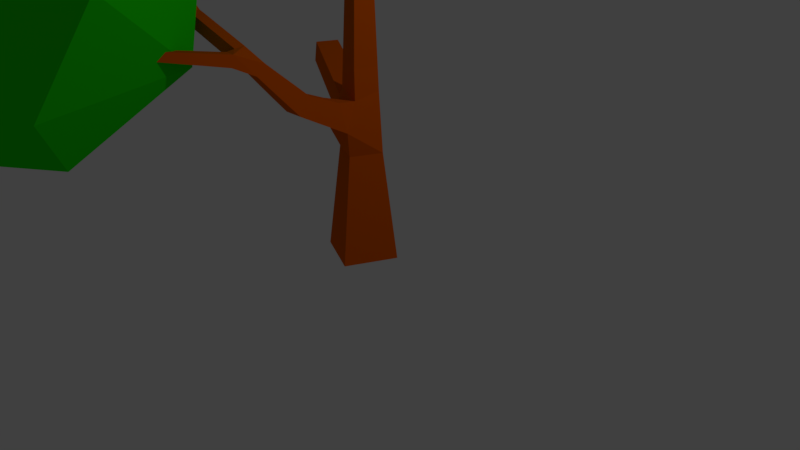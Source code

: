 # Source: TreeThree.blend  (saved by Blender 2.79.0; exported with 4.5.12 LTS)
import bpy
from mathutils import Matrix  # noqa: F401  (used for matrix-valued properties, if any)

bpy.ops.wm.read_factory_settings(use_empty=True)
scene = bpy.context.scene
scene.name = 'Scene'

# ---- collections
col_collection_1 = bpy.data.collections.new('Collection 1'); scene.collection.children.link(col_collection_1)

# ---- materials (node trees are filled in below, after node groups)
mat_treetop_001 = bpy.data.materials.new('TreeTop.001')
mat_treetop_001.alpha_threshold = 0.0
mat_treetop_001.use_transparent_shadow = False
mat_treetop_001.diffuse_color = (0.0146, 0.8, 0.0, 1.0)
mat_treetop_001.roughness = 0.5
mat_treetop = bpy.data.materials.new('TreeTop')
mat_treetop.alpha_threshold = 0.0
mat_treetop.use_transparent_shadow = False
mat_treetop.diffuse_color = (0.0, 0.8, 0.004108, 1.0)
mat_treetop.roughness = 0.5
mat_trunk = bpy.data.materials.new('trunk')
mat_trunk.alpha_threshold = 0.0
mat_trunk.use_transparent_shadow = False
mat_trunk.diffuse_color = (0.8, 0.115, 0.0, 1.0)
mat_trunk.roughness = 0.5
mat_trunk.line_color = (0.0, 0.0, 0.0, 1.0)

# ---- material node trees

# ---- world
world_world = bpy.data.worlds.new('World'); scene.world = world_world
world_world.color = (0.05088, 0.05088, 0.05088)
world_world.use_sun_shadow = False
world_world.sun_shadow_jitter_overblur = 0.0
world_world.cycles.sampling_method = 'MANUAL'

# ---- cameras
cam_camera = bpy.data.cameras.new('Camera')
cam_camera.clip_end = 100.0
cam_camera.lens = 35.0
cam_camera.sensor_width = 32.0
cam_camera.sensor_height = 18.0
cam_camera.ortho_scale = 7.314
cam_camera.dof.focus_distance = 0.0
cam_camera.dof.aperture_fstop = 128.0

# ---- lights
light_lamp = bpy.data.lights.new('Lamp', 'POINT')
light_lamp.transmission_factor = 0.0
light_lamp.cutoff_distance = 30.0
light_lamp.energy = 100.0
light_lamp.shadow_buffer_clip_start = 1.001
light_lamp.shadow_soft_size = 0.1
light_lamp.shadow_maximum_resolution = 0.006
light_lamp.use_absolute_resolution = True

# ---- meshes
me_icosphere_001 = bpy.data.meshes.new('Icosphere.001')
me_icosphere_001.from_pydata([(-0.2352, 0.724, -0.7007), (-0.5841, 0.797, 0.361), (-0.1782, 0.1294, 1.061), (-0.08847, -0.2723, -0.9943), (-0.003618, -0.8923, -0.5238), (0.8475, -0.2792, -0.5238), (0.4189, -1.072e-08, -0.9576), (-0.8497, -0.2723, -0.5238), (-0.705, 0.2462, -0.7314), (0.5274, 0.7197, -0.5238), (1.044, 1.276e-08, 0.05359), (0.3226, -0.9928, 0.05359), (-0.8898, -0.5209, 0.3567), (-1.044, 7.493e-09, -0.05359), (0.3211, 0.9881, 0.1651), (0.8497, 0.2723, 0.5238), (0.06463, -0.8018, 0.678), (0.705, -0.2462, 0.7314)], [], [(3, 8, 0), (3, 0, 6), (0, 8, 1), (5, 10, 11), (4, 11, 12), (0, 1, 14), (9, 14, 10), (12, 16, 2), (1, 12, 2), (14, 1, 2), (17, 15, 2), (15, 14, 2), (16, 17, 2), (10, 14, 15), (13, 12, 1), (12, 11, 16), (11, 17, 16), (11, 10, 17), (10, 15, 17), (9, 0, 14), (1, 8, 13), (8, 7, 13), (13, 7, 12), (7, 4, 12), (4, 5, 11), (5, 9, 10), (6, 0, 9), (8, 3, 7), (3, 4, 7), (5, 6, 9), (3, 6, 4), (6, 5, 4)])
_uv = me_icosphere_001.uv_layers.new(name='UVMap')
_uv.uv.foreach_set('vector', [0.5068, 0.0, 1.0, 0.5, 1.0, 1.0, 0.5068, 0.0, 1.0, 0.0, 0.5, 0.5, 0.0, 0.0, 1.0, 0.0, 1.0, 1.0, 0.5068, 0.0, 1.0, 0.0, 0.5, 0.5, 0.5068, 0.0, 1.0, 0.0, 1.0, 1.0, 0.0, 0.0, 1.0, 0.3374, 0.6658, 0.6658, 0.5068, 0.0, 1.0, 0.0, 0.5, 0.5, 0.0, 0.0, 1.0, 0.3342, 0.5, 0.5, 0.0, 0.0, 1.0, 0.0, 0.7547, 0.7547, 0.0, 0.0, 1.0, 0.0, 1.0, 1.0, 0.0, 0.0, 1.0, 0.4932, 1.0, 1.0, 0.0, 0.0, 0.6658, 0.0, 1.0, 1.0, 0.0, 0.0, 1.0, 0.0, 0.2388, 0.2388, 0.0, 0.0, 1.0, 0.0, 1.0, 1.0, 0.5, 0.0, 1.0, 0.0, 0.6658, 0.6658, 0.6713, 0.6713, 1.0, 0.0, 1.0, 0.5068, 0.0, 0.0, 1.0, 0.5, 1.0, 1.0, 0.0, 0.0, 1.0, 0.0, 1.0, 1.0, 0.5, 0.5, 1.0, 0.0, 1.0, 1.0, 0.0, 0.0, 0.4932, 0.0, 0.6658, 0.6658, 0.6658, 0.6658, 1.0, 0.0, 1.0, 0.5, 0.0, 0.0, 1.0, 0.0, 1.0, 0.5, 0.0, 0.0, 1.0, 0.4932, 1.0, 1.0, 0.0, 0.0, 1.0, 0.0, 1.0, 1.0, 0.0, 0.0, 1.0, 0.0, 0.5, 0.5, 0.0, 0.0, 1.0, 0.0, 0.5, 0.5, 0.0, 0.0, 1.0, 0.0, 1.0, 1.0, 0.5, 0.5, 0.5068, 0.0, 1.0, 1.0, 0.0, 0.0, 1.0, 0.0, 1.0, 1.0, 0.0, 0.0, 1.0, 0.0, 1.0, 0.4932, 0.0, 0.0, 1.0, 0.5, 1.0, 1.0, 0.5, 0.5, 1.0, 0.0, 1.0, 1.0])
me_icosphere_001.materials.append(mat_treetop_001)
me_icosphere_001.use_remesh_preserve_volume = False
me_icosphere_001.use_remesh_preserve_attributes = False
me_icosphere_001.use_mirror_vertex_groups = False
me_icosphere_001.update()
me_icosphere = bpy.data.meshes.new('Icosphere')
me_icosphere.from_pydata([(-0.2352, 0.724, -0.7007), (-0.5841, 0.797, 0.361), (-0.1782, 0.1294, 1.061), (-0.08847, -0.2723, -0.9943), (-0.003618, -0.8923, -0.5238), (0.8475, -0.2792, -0.5238), (0.4189, -1.072e-08, -0.9576), (-0.8497, -0.2723, -0.5238), (-0.705, 0.2462, -0.7314), (0.5274, 0.7197, -0.5238), (1.044, 1.276e-08, 0.05359), (0.3226, -0.9928, 0.05359), (-0.8898, -0.5209, 0.3567), (-1.044, 7.493e-09, -0.05359), (0.3211, 0.9881, 0.1651), (0.8497, 0.2723, 0.5238), (0.06463, -0.8018, 0.678), (0.705, -0.2462, 0.7314)], [], [(3, 8, 0), (3, 0, 6), (0, 8, 1), (5, 10, 11), (4, 11, 12), (0, 1, 14), (9, 14, 10), (12, 16, 2), (1, 12, 2), (14, 1, 2), (17, 15, 2), (15, 14, 2), (16, 17, 2), (10, 14, 15), (13, 12, 1), (12, 11, 16), (11, 17, 16), (11, 10, 17), (10, 15, 17), (9, 0, 14), (1, 8, 13), (8, 7, 13), (13, 7, 12), (7, 4, 12), (4, 5, 11), (5, 9, 10), (6, 0, 9), (8, 3, 7), (3, 4, 7), (5, 6, 9), (3, 6, 4), (6, 5, 4)])
_uv = me_icosphere.uv_layers.new(name='UVMap')
_uv.uv.foreach_set('vector', [0.5068, 0.0, 1.0, 0.5, 1.0, 1.0, 0.5068, 0.0, 1.0, 0.0, 0.5, 0.5, 0.0, 0.0, 1.0, 0.0, 1.0, 1.0, 0.5068, 0.0, 1.0, 0.0, 0.5, 0.5, 0.5068, 0.0, 1.0, 0.0, 1.0, 1.0, 0.0, 0.0, 1.0, 0.3374, 0.6658, 0.6658, 0.5068, 0.0, 1.0, 0.0, 0.5, 0.5, 0.0, 0.0, 1.0, 0.3342, 0.5, 0.5, 0.0, 0.0, 1.0, 0.0, 0.7547, 0.7547, 0.0, 0.0, 1.0, 0.0, 1.0, 1.0, 0.0, 0.0, 1.0, 0.4932, 1.0, 1.0, 0.0, 0.0, 0.6658, 0.0, 1.0, 1.0, 0.0, 0.0, 1.0, 0.0, 0.2388, 0.2388, 0.0, 0.0, 1.0, 0.0, 1.0, 1.0, 0.5, 0.0, 1.0, 0.0, 0.6658, 0.6658, 0.6713, 0.6713, 1.0, 0.0, 1.0, 0.5068, 0.0, 0.0, 1.0, 0.5, 1.0, 1.0, 0.0, 0.0, 1.0, 0.0, 1.0, 1.0, 0.5, 0.5, 1.0, 0.0, 1.0, 1.0, 0.0, 0.0, 0.4932, 0.0, 0.6658, 0.6658, 0.6658, 0.6658, 1.0, 0.0, 1.0, 0.5, 0.0, 0.0, 1.0, 0.0, 1.0, 0.5, 0.0, 0.0, 1.0, 0.4932, 1.0, 1.0, 0.0, 0.0, 1.0, 0.0, 1.0, 1.0, 0.0, 0.0, 1.0, 0.0, 0.5, 0.5, 0.0, 0.0, 1.0, 0.0, 0.5, 0.5, 0.0, 0.0, 1.0, 0.0, 1.0, 1.0, 0.5, 0.5, 0.5068, 0.0, 1.0, 1.0, 0.0, 0.0, 1.0, 0.0, 1.0, 1.0, 0.0, 0.0, 1.0, 0.0, 1.0, 0.4932, 0.0, 0.0, 1.0, 0.5, 1.0, 1.0, 0.5, 0.5, 1.0, 0.0, 1.0, 1.0])
me_icosphere.materials.append(mat_treetop)
me_icosphere.use_remesh_preserve_volume = False
me_icosphere.use_remesh_preserve_attributes = False
me_icosphere.use_mirror_vertex_groups = False
me_icosphere.update()
me_cube = bpy.data.meshes.new('Cube')
me_cube.from_pydata([(0.4511, 0.07218, -1.792), (0.1716, -0.5505, -1.792), (-0.4511, -0.271, -1.787), (-0.1716, 0.3517, -1.787), (-0.0009795, -3.218, 1.309), (-0.07048, -3.215, 1.309), (-0.06975, -3.199, 1.376), (-0.0002487, -3.202, 1.376), (-1.346, -2.08, 2.299), (-1.361, -2.031, 2.303), (-1.32, -2.021, 2.332), (-1.305, -2.07, 2.328), (-0.7259, -1.863, 1.282), (-0.7606, -1.728, 1.287), (-0.6724, -1.709, 1.392), (-0.6377, -1.843, 1.388), (0.1482, -1.082, 0.2649), (-0.09831, -1.086, 0.2652), (-0.1004, -0.9444, 0.4667), (0.1461, -0.9403, 0.4664), (-1.392, 0.3402, 0.3039), (-1.279, 0.603, 0.3039), (-1.189, 0.5645, 0.5725), (-1.302, 0.3017, 0.5725), (-0.04699, 1.142, 3.266), (0.06444, 1.146, 3.266), (0.06712, 1.073, 3.35), (-0.04431, 1.069, 3.35), (0.7241, -0.9385, 3.207), (0.6174, -1.015, 3.207), (0.5633, -0.9393, 3.3), (0.67, -0.863, 3.3), (0.262, -0.2465, 2.334), (0.1115, -0.3542, 2.334), (0.03522, -0.2476, 2.465), (0.1857, -0.1399, 2.465), (0.3307, -0.3495, 2.464), (0.1868, -0.4525, 2.464), (0.1138, -0.3505, 2.589), (0.2578, -0.2475, 2.589), (0.3938, -0.4439, 2.583), (0.2558, -0.5427, 2.583), (0.1859, -0.4449, 2.703), (0.3239, -0.3462, 2.703), (0.4535, -0.5333, 2.696), (0.3211, -0.628, 2.696), (0.2541, -0.5342, 2.811), (0.3864, -0.4395, 2.811), (0.5107, -0.619, 2.804), (0.3838, -0.7098, 2.804), (0.3195, -0.6199, 2.914), (0.4464, -0.5291, 2.914), (0.5661, -0.7019, 2.909), (0.4444, -0.7889, 2.909), (0.3827, -0.7028, 3.014), (0.5044, -0.6157, 3.014), (0.6199, -0.7826, 3.01), (0.5034, -0.866, 3.01), (0.4443, -0.7834, 3.111), (0.5608, -0.7, 3.111), (0.6725, -0.8613, 3.11), (0.561, -0.9412, 3.11), (0.5044, -0.8622, 3.206), (0.616, -0.7823, 3.206), (-0.04543, 0.1268, 2.332), (0.137, 0.1334, 2.332), (0.1414, 0.01337, 2.469), (-0.04105, 0.006704, 2.469), (-0.04563, 0.2585, 2.453), (0.1276, 0.2648, 2.453), (0.1317, 0.1508, 2.583), (-0.04147, 0.1445, 2.583), (-0.04581, 0.3762, 2.561), (0.1192, 0.3822, 2.561), (0.1231, 0.2736, 2.685), (-0.04185, 0.2676, 2.685), (-0.04598, 0.4855, 2.662), (0.1113, 0.4913, 2.662), (0.1151, 0.3877, 2.78), (-0.0422, 0.382, 2.78), (-0.04614, 0.5892, 2.757), (0.1039, 0.5946, 2.757), (0.1075, 0.4959, 2.87), (-0.04253, 0.4904, 2.87), (-0.04629, 0.6884, 2.849), (0.09684, 0.6936, 2.849), (0.1003, 0.5994, 2.956), (-0.04285, 0.5942, 2.956), (-0.04644, 0.7841, 2.937), (0.09001, 0.7891, 2.937), (0.09329, 0.6993, 3.039), (-0.04316, 0.6943, 3.039), (-0.04658, 0.8769, 3.022), (0.08337, 0.8817, 3.022), (0.0865, 0.7961, 3.12), (-0.04346, 0.7914, 3.12), (-0.04672, 0.9673, 3.105), (0.07692, 0.9718, 3.105), (0.07989, 0.8904, 3.198), (-0.04375, 0.8859, 3.198), (-0.04685, 1.056, 3.186), (0.07061, 1.06, 3.186), (0.07344, 0.9825, 3.275), (-0.04403, 0.9782, 3.275), (0.214, 0.007227, 0.3353), (0.1522, -0.3061, 0.2678), (-0.1764, -0.22, 0.3416), (-0.09478, 0.08883, 0.3416), (0.2077, -0.001218, 0.6343), (0.1311, -0.2912, 0.6343), (-0.1588, -0.2146, 0.6402), (-0.08218, 0.07539, 0.6402), (0.2021, -0.008747, 0.9009), (0.13, -0.2819, 0.9009), (-0.1431, -0.2097, 0.9064), (-0.07094, 0.06341, 0.9064), (0.1969, -0.01574, 1.148), (0.1289, -0.2732, 1.148), (-0.1286, -0.2052, 1.154), (-0.06051, 0.05229, 1.154), (0.192, -0.02235, 1.383), (0.1279, -0.265, 1.383), (-0.1148, -0.2009, 1.387), (-0.05064, 0.04177, 1.387), (0.1873, -0.02868, 1.607), (0.1269, -0.2572, 1.607), (-0.1016, -0.1968, 1.611), (-0.04119, 0.0317, 1.611), (0.1828, -0.03478, 1.823), (0.126, -0.2497, 1.823), (-0.08887, -0.1929, 1.827), (-0.03209, 0.02199, 1.827), (0.1784, -0.0407, 2.032), (0.1251, -0.2423, 2.032), (-0.07655, -0.1891, 2.036), (-0.02326, 0.01258, 2.036), (0.09448, -1.865, 0.9554), (-0.04161, -1.859, 0.9554), (-0.04018, -1.828, 1.088), (0.09591, -1.834, 1.088), (0.08447, -2.007, 0.9924), (-0.04464, -2.001, 0.9924), (-0.04328, -1.972, 1.118), (0.08583, -1.977, 1.118), (0.07576, -2.131, 1.025), (-0.04727, -2.125, 1.025), (-0.04598, -2.097, 1.145), (0.07705, -2.102, 1.145), (0.06779, -2.243, 1.054), (-0.04968, -2.238, 1.054), (-0.04845, -2.211, 1.169), (0.06903, -2.217, 1.169), (0.06034, -2.349, 1.082), (-0.05194, -2.344, 1.082), (-0.05076, -2.318, 1.191), (0.06152, -2.323, 1.191), (0.05327, -2.449, 1.108), (-0.05408, -2.444, 1.108), (-0.05295, -2.42, 1.213), (0.05439, -2.425, 1.213), (0.0465, -2.545, 1.133), (-0.05612, -2.54, 1.133), (-0.05504, -2.517, 1.233), (0.04758, -2.522, 1.233), (0.03999, -2.638, 1.157), (-0.05809, -2.633, 1.157), (-0.05706, -2.611, 1.253), (0.04102, -2.615, 1.253), (0.03368, -2.727, 1.18), (-0.06, -2.723, 1.18), (-0.05901, -2.701, 1.272), (0.03467, -2.705, 1.272), (0.02756, -2.814, 1.203), (-0.06185, -2.81, 1.203), (-0.06091, -2.789, 1.29), (0.0285, -2.793, 1.29), (0.0216, -2.898, 1.225), (-0.06365, -2.894, 1.225), (-0.06276, -2.875, 1.308), (0.02249, -2.879, 1.308), (0.01577, -2.981, 1.247), (-0.06542, -2.977, 1.247), (-0.06456, -2.958, 1.326), (0.01663, -2.962, 1.326), (0.01008, -3.061, 1.268), (-0.06714, -3.058, 1.268), (-0.06633, -3.04, 1.343), (0.01089, -3.044, 1.343), (0.004498, -3.14, 1.288), (-0.06883, -3.137, 1.288), (-0.06806, -3.12, 1.36), (0.005269, -3.124, 1.36), (-0.8402, -1.903, 1.466), (-0.8755, -1.784, 1.475), (-0.7768, -1.76, 1.546), (-0.7414, -1.878, 1.537), (-0.9043, -1.925, 1.572), (-0.9371, -1.816, 1.58), (-0.8456, -1.793, 1.645), (-0.8129, -1.903, 1.637), (-0.9586, -1.944, 1.661), (-0.9892, -1.842, 1.669), (-0.9039, -1.821, 1.73), (-0.8734, -1.923, 1.722), (-1.007, -1.961, 1.741), (-1.036, -1.866, 1.749), (-0.9563, -1.846, 1.805), (-0.9277, -1.942, 1.798), (-1.052, -1.977, 1.815), (-1.079, -1.888, 1.822), (-1.005, -1.869, 1.875), (-0.9779, -1.959, 1.869), (-1.095, -1.992, 1.885), (-1.12, -1.908, 1.891), (-1.05, -1.891, 1.941), (-1.025, -1.975, 1.935), (-1.135, -2.006, 1.951), (-1.158, -1.928, 1.957), (-1.093, -1.912, 2.003), (-1.07, -1.99, 1.998), (-1.173, -2.019, 2.014), (-1.195, -1.946, 2.02), (-1.134, -1.932, 2.063), (-1.112, -2.004, 2.058), (-1.21, -2.032, 2.075), (-1.23, -1.964, 2.08), (-1.174, -1.951, 2.12), (-1.153, -2.018, 2.115), (-1.246, -2.045, 2.133), (-1.264, -1.982, 2.138), (-1.212, -1.969, 2.176), (-1.193, -2.032, 2.171), (-1.28, -2.057, 2.19), (-1.297, -1.999, 2.194), (-1.249, -1.987, 2.229), (-1.232, -2.045, 2.225), (-1.314, -2.068, 2.245), (-1.33, -2.015, 2.249), (-1.285, -2.004, 2.281), (-1.269, -2.057, 2.277), (-0.1081, -1.737, 0.9699), (-0.1377, -1.595, 0.9699), (-0.07548, -1.582, 1.101), (-0.04583, -1.724, 1.101), (-0.2319, -1.762, 1.032), (-0.2613, -1.621, 1.032), (-0.1996, -1.608, 1.162), (-0.1702, -1.749, 1.162), (-0.354, -1.787, 1.093), (-0.3831, -1.647, 1.093), (-0.322, -1.634, 1.222), (-0.2929, -1.774, 1.222), (-0.475, -1.811, 1.154), (-0.5039, -1.673, 1.154), (-0.4433, -1.66, 1.281), (-0.4145, -1.799, 1.281), (-0.5952, -1.836, 1.215), (-0.6238, -1.698, 1.215), (-0.5638, -1.686, 1.341), (-0.5352, -1.823, 1.341), (0.1381, -1.259, 0.455), (-0.08072, -1.263, 0.4556), (-0.08307, -1.11, 0.6121), (0.1358, -1.106, 0.6115), (0.1305, -1.379, 0.5861), (-0.06795, -1.383, 0.5867), (-0.07008, -1.244, 0.7286), (0.1283, -1.24, 0.728), (0.1236, -1.487, 0.704), (-0.05647, -1.49, 0.7045), (-0.05841, -1.364, 0.8333), (0.1217, -1.361, 0.8328), (0.1172, -1.587, 0.814), (-0.04576, -1.59, 0.8145), (-0.04751, -1.476, 0.931), (0.1155, -1.473, 0.9305), (0.1739, -0.4489, -0.08392), (-0.1421, -0.4534, -0.08392), (-0.1441, -0.315, 0.2002), (0.1647, -0.6684, 0.03671), (-0.1266, -0.6726, 0.03671), (-0.1284, -0.545, 0.2986), (0.1628, -0.5408, 0.2986), (0.1561, -0.8719, 0.1485), (-0.1123, -0.8757, 0.1485), (-0.1139, -0.7582, 0.3898), (0.1544, -0.7543, 0.3898), (-0.4065, -0.1066, -0.1147), (-0.2757, 0.1992, -0.1147), (-0.1711, 0.1544, 0.1978), (-0.3019, -0.1514, 0.1978), (-0.6665, 0.0113, -0.004224), (-0.5406, 0.3058, -0.004224), (-0.4399, 0.2627, 0.2967), (-0.5658, -0.03179, 0.2967), (-0.9149, 0.1239, 0.1013), (-0.7935, 0.4075, 0.1013), (-0.6965, 0.366, 0.3912), (-0.8178, 0.08243, 0.3912), (-1.156, 0.2333, 0.2037), (-1.039, 0.5063, 0.2037), (-0.9457, 0.4664, 0.4828), (-1.062, 0.1933, 0.4828), (0.3769, 0.04076, -1.189), (0.1457, -0.4742, -1.189), (-0.3692, -0.243, -1.185), (-0.138, 0.2719, -1.185), (0.3259, 0.01919, -0.7758), (0.128, -0.4218, -0.7758), (-0.313, -0.2238, -0.7724), (-0.115, 0.2171, -0.7724), (0.2812, 0.0002434, -0.4125), (0.1124, -0.3758, -0.4125), (-0.2636, -0.207, -0.4096), (-0.09479, 0.169, -0.4096), (-0.1081, -1.737, 0.9699), (-0.1377, -1.595, 0.9699), (-0.07548, -1.582, 1.101), (-0.04583, -1.724, 1.101)], [], [(35, 32, 66), (139, 243, 138), (275, 274, 242), (50, 51, 47, 46), (49, 50, 46, 45), (136, 273, 272), (48, 49, 45, 44), (138, 243, 242), (136, 137, 273), (47, 44, 40, 43), (243, 139, 242), (139, 275, 242), (46, 47, 43, 42), (276, 312, 311), (45, 46, 42, 41), (44, 45, 41, 40), (43, 40, 36, 39), (42, 43, 39, 38), (240, 137, 138), (34, 35, 66), (107, 289, 290, 106), (41, 42, 38, 37), (314, 104, 311), (40, 41, 37, 36), (39, 36, 32, 35), (38, 39, 35, 34), (277, 312, 276), (37, 38, 34, 33), (106, 278, 105), (36, 37, 33, 32), (64, 135, 134, 67), (277, 313, 312), (67, 34, 66), (32, 132, 65, 66), (31, 30, 29, 28), (27, 26, 25, 24), (23, 22, 21, 20), (11, 10, 9, 8), (288, 289, 314), (289, 104, 314), (240, 315, 316, 241), (289, 107, 104), (241, 316, 317, 242), (133, 33, 134), (242, 317, 318, 138), (138, 318, 315, 240), (132, 135, 65), (135, 64, 65), (290, 287, 313, 277), (0, 1, 2, 3), (134, 34, 67), (313, 287, 288, 314), (134, 33, 34), (104, 105, 276, 311), (139, 136, 272, 275), (106, 290, 277, 278), (133, 132, 32, 33), (7, 6, 5, 4), (273, 137, 240, 241), (273, 241, 242, 274), (51, 48, 44, 47), (52, 53, 49, 48), (53, 54, 50, 49), (54, 55, 51, 50), (55, 52, 48, 51), (56, 57, 53, 52), (57, 58, 54, 53), (58, 59, 55, 54), (59, 56, 52, 55), (60, 61, 57, 56), (61, 62, 58, 57), (62, 63, 59, 58), (63, 60, 56, 59), (28, 29, 61, 60), (29, 30, 62, 61), (30, 31, 63, 62), (31, 28, 60, 63), (68, 69, 65, 64), (69, 70, 66, 65), (70, 71, 67, 66), (71, 68, 64, 67), (72, 73, 69, 68), (73, 74, 70, 69), (74, 75, 71, 70), (75, 72, 68, 71), (76, 77, 73, 72), (77, 78, 74, 73), (78, 79, 75, 74), (79, 76, 72, 75), (80, 81, 77, 76), (81, 82, 78, 77), (82, 83, 79, 78), (83, 80, 76, 79), (84, 85, 81, 80), (85, 86, 82, 81), (86, 87, 83, 82), (87, 84, 80, 83), (88, 89, 85, 84), (89, 90, 86, 85), (90, 91, 87, 86), (91, 88, 84, 87), (92, 93, 89, 88), (93, 94, 90, 89), (94, 95, 91, 90), (95, 92, 88, 91), (96, 97, 93, 92), (97, 98, 94, 93), (98, 99, 95, 94), (99, 96, 92, 95), (100, 101, 97, 96), (101, 102, 98, 97), (102, 103, 99, 98), (103, 100, 96, 99), (24, 25, 101, 100), (25, 26, 102, 101), (26, 27, 103, 102), (27, 24, 100, 103), (108, 109, 105, 104), (109, 110, 106, 105), (110, 111, 107, 106), (111, 108, 104, 107), (112, 113, 109, 108), (113, 114, 110, 109), (114, 115, 111, 110), (115, 112, 108, 111), (116, 117, 113, 112), (117, 118, 114, 113), (118, 119, 115, 114), (119, 116, 112, 115), (120, 121, 117, 116), (121, 122, 118, 117), (122, 123, 119, 118), (123, 120, 116, 119), (124, 125, 121, 120), (125, 126, 122, 121), (126, 127, 123, 122), (127, 124, 120, 123), (128, 129, 125, 124), (129, 130, 126, 125), (130, 131, 127, 126), (131, 128, 124, 127), (132, 133, 129, 128), (133, 134, 130, 129), (134, 135, 131, 130), (135, 132, 128, 131), (140, 141, 137, 136), (141, 142, 138, 137), (142, 143, 139, 138), (143, 140, 136, 139), (144, 145, 141, 140), (145, 146, 142, 141), (146, 147, 143, 142), (147, 144, 140, 143), (148, 149, 145, 144), (149, 150, 146, 145), (150, 151, 147, 146), (151, 148, 144, 147), (152, 153, 149, 148), (153, 154, 150, 149), (154, 155, 151, 150), (155, 152, 148, 151), (156, 157, 153, 152), (157, 158, 154, 153), (158, 159, 155, 154), (159, 156, 152, 155), (160, 161, 157, 156), (161, 162, 158, 157), (162, 163, 159, 158), (163, 160, 156, 159), (164, 165, 161, 160), (165, 166, 162, 161), (166, 167, 163, 162), (167, 164, 160, 163), (168, 169, 165, 164), (169, 170, 166, 165), (170, 171, 167, 166), (171, 168, 164, 167), (172, 173, 169, 168), (173, 174, 170, 169), (174, 175, 171, 170), (175, 172, 168, 171), (176, 177, 173, 172), (177, 178, 174, 173), (178, 179, 175, 174), (179, 176, 172, 175), (180, 181, 177, 176), (181, 182, 178, 177), (182, 183, 179, 178), (183, 180, 176, 179), (184, 185, 181, 180), (185, 186, 182, 181), (186, 187, 183, 182), (187, 184, 180, 183), (188, 189, 185, 184), (189, 190, 186, 185), (190, 191, 187, 186), (191, 188, 184, 187), (4, 5, 189, 188), (5, 6, 190, 189), (6, 7, 191, 190), (7, 4, 188, 191), (192, 193, 13, 12), (193, 194, 14, 13), (194, 195, 15, 14), (195, 192, 12, 15), (196, 197, 193, 192), (197, 198, 194, 193), (198, 199, 195, 194), (199, 196, 192, 195), (200, 201, 197, 196), (201, 202, 198, 197), (202, 203, 199, 198), (203, 200, 196, 199), (204, 205, 201, 200), (205, 206, 202, 201), (206, 207, 203, 202), (207, 204, 200, 203), (208, 209, 205, 204), (209, 210, 206, 205), (210, 211, 207, 206), (211, 208, 204, 207), (212, 213, 209, 208), (213, 214, 210, 209), (214, 215, 211, 210), (215, 212, 208, 211), (216, 217, 213, 212), (217, 218, 214, 213), (218, 219, 215, 214), (219, 216, 212, 215), (220, 221, 217, 216), (221, 222, 218, 217), (222, 223, 219, 218), (223, 220, 216, 219), (224, 225, 221, 220), (225, 226, 222, 221), (226, 227, 223, 222), (227, 224, 220, 223), (228, 229, 225, 224), (229, 230, 226, 225), (230, 231, 227, 226), (231, 228, 224, 227), (232, 233, 229, 228), (233, 234, 230, 229), (234, 235, 231, 230), (235, 232, 228, 231), (236, 237, 233, 232), (237, 238, 234, 233), (238, 239, 235, 234), (239, 236, 232, 235), (8, 9, 237, 236), (9, 10, 238, 237), (10, 11, 239, 238), (11, 8, 236, 239), (244, 245, 316, 315), (245, 246, 317, 316), (246, 247, 318, 317), (247, 244, 315, 318), (248, 249, 245, 244), (249, 250, 246, 245), (250, 251, 247, 246), (251, 248, 244, 247), (252, 253, 249, 248), (253, 254, 250, 249), (254, 255, 251, 250), (255, 252, 248, 251), (256, 257, 253, 252), (257, 258, 254, 253), (258, 259, 255, 254), (259, 256, 252, 255), (12, 13, 257, 256), (13, 14, 258, 257), (14, 15, 259, 258), (15, 12, 256, 259), (260, 261, 17, 16), (261, 262, 18, 17), (262, 263, 19, 18), (263, 260, 16, 19), (264, 265, 261, 260), (265, 266, 262, 261), (266, 267, 263, 262), (267, 264, 260, 263), (268, 269, 265, 264), (269, 270, 266, 265), (270, 271, 267, 266), (271, 268, 264, 267), (272, 273, 269, 268), (273, 274, 270, 269), (274, 275, 271, 270), (275, 272, 268, 271), (279, 280, 277, 276), (280, 281, 278, 277), (281, 282, 105, 278), (282, 279, 276, 105), (283, 284, 280, 279), (284, 285, 281, 280), (285, 286, 282, 281), (286, 283, 279, 282), (16, 17, 284, 283), (17, 18, 285, 284), (18, 19, 286, 285), (19, 16, 283, 286), (291, 292, 288, 287), (292, 293, 289, 288), (293, 294, 290, 289), (294, 291, 287, 290), (295, 296, 292, 291), (296, 297, 293, 292), (297, 298, 294, 293), (298, 295, 291, 294), (299, 300, 296, 295), (300, 301, 297, 296), (301, 302, 298, 297), (302, 299, 295, 298), (20, 21, 300, 299), (21, 22, 301, 300), (22, 23, 302, 301), (23, 20, 299, 302), (303, 304, 1, 0), (304, 305, 2, 1), (305, 306, 3, 2), (306, 303, 0, 3), (307, 308, 304, 303), (308, 309, 305, 304), (309, 310, 306, 305), (310, 307, 303, 306), (311, 312, 308, 307), (312, 313, 309, 308), (313, 314, 310, 309), (314, 311, 307, 310)])
_uv = me_cube.uv_layers.new(name='UVMap')
_uv.uv.foreach_set('vector', [0.0, 0.0, 1.0, 0.0, 1.0, 1.0, 0.0, 0.0, 1.0, 0.0, 1.0, 1.0, 0.0, 0.0, 1.0, 0.0, 1.0, 1.0, 0.0, 0.0, 1.0, 0.0, 1.0, 1.0, 0.0, 1.0, 0.0, 0.0, 1.0, 0.0, 1.0, 1.0, 0.0, 1.0, 0.0, 0.0, 1.0, 0.0, 1.0, 1.0, 0.0, 0.0, 1.0, 0.0, 1.0, 1.0, 0.0, 1.0, 0.0, 0.0, 1.0, 0.0, 1.0, 1.0, 0.0, 0.0, 1.0, 0.0, 1.0, 1.0, 0.0, 0.0, 1.0, 0.0, 1.0, 1.0, 0.0, 1.0, 0.0, 0.0, 1.0, 0.0, 1.0, 1.0, 0.0, 0.0, 1.0, 0.0, 1.0, 1.0, 0.0, 0.0, 1.0, 0.0, 1.0, 1.0, 0.0, 1.0, 0.0, 0.0, 1.0, 0.0, 1.0, 1.0, 0.0, 0.0, 1.0, 0.0, 1.0, 1.0, 0.0, 1.0, 0.0, 0.0, 1.0, 0.0, 1.0, 1.0, 0.0, 1.0, 0.0, 0.0, 1.0, 0.0, 1.0, 1.0, 0.0, 1.0, 0.0, 0.0, 1.0, 0.0, 1.0, 1.0, 0.0, 1.0, 0.0, 0.0, 1.0, 0.0, 1.0, 1.0, 0.0, 0.0, 1.0, 0.0, 1.0, 1.0, 0.0, 0.0, 1.0, 0.0, 1.0, 1.0, 0.0, 1.0, 0.0, 0.0, 1.0, 0.0, 1.0, 1.0, 0.0, 1.0, 0.0, 0.0, 1.0, 0.0, 1.0, 1.0, 0.0, 0.0, 1.0, 0.0, 1.0, 1.0, 0.0, 1.0, 0.0, 0.0, 1.0, 0.0, 1.0, 1.0, 0.0, 1.0, 0.0, 0.0, 1.0, 0.0, 1.0, 1.0, 0.0, 1.0, 0.0, 0.0, 1.0, 0.0, 1.0, 1.0, 0.0, 0.0, 1.0, 0.0, 1.0, 1.0, 0.0, 1.0, 0.0, 0.0, 1.0, 0.0, 1.0, 1.0, 0.0, 0.0, 1.0, 0.0, 1.0, 1.0, 0.0, 1.0, 0.0, 0.0, 1.0, 0.0, 1.0, 1.0, 0.0, 1.0, 0.0, 0.0, 1.0, 0.0, 1.0, 1.0, 0.0, 0.0, 1.0, 0.0, 1.0, 1.0, 0.0, 0.0, 1.0, 0.0, 1.0, 1.0, 0.0, 1.0, 0.0, 0.0, 1.0, 0.0, 1.0, 1.0, 0.0, 1.0, 0.0, 0.0, 1.0, 0.0, 1.0, 1.0, 0.0, 1.0, 0.0, 0.0, 1.0, 0.0, 1.0, 1.0, 0.0, 1.0, 0.0, 0.0, 1.0, 0.0, 1.0, 1.0, 0.0, 1.0, 0.0, 0.0, 1.0, 0.0, 1.0, 1.0, 0.0, 0.0, 1.0, 0.0, 1.0, 1.0, 0.0, 0.0, 1.0, 0.0, 1.0, 1.0, 0.0, 1.0, 0.0, 0.0, 1.0, 0.0, 1.0, 1.0, 0.0, 0.0, 1.0, 0.0, 1.0, 1.0, 0.0, 1.0, 0.0, 0.0, 1.0, 0.0, 1.0, 1.0, 0.0, 0.0, 1.0, 0.0, 1.0, 1.0, 0.0, 1.0, 0.0, 0.0, 1.0, 0.0, 1.0, 1.0, 0.0, 1.0, 0.0, 0.0, 1.0, 0.0, 1.0, 1.0, 0.0, 0.0, 1.0, 0.0, 1.0, 1.0, 0.0, 0.0, 1.0, 0.0, 1.0, 1.0, 0.0, 1.0, 0.0, 0.0, 1.0, 0.0, 1.0, 1.0, 0.0, 1.0, 0.0, 0.0, 1.0, 0.0, 1.0, 1.0, 0.0, 0.0, 1.0, 0.0, 1.0, 1.0, 0.0, 1.0, 0.0, 0.0, 1.0, 0.0, 1.0, 1.0, 0.0, 0.0, 1.0, 0.0, 1.0, 1.0, 0.0, 1.0, 0.0, 0.0, 1.0, 0.0, 1.0, 1.0, 0.0, 1.0, 0.0, 0.0, 1.0, 0.0, 1.0, 1.0, 0.0, 1.0, 0.0, 0.0, 1.0, 0.0, 1.0, 1.0, 0.0, 1.0, 0.0, 0.0, 1.0, 0.0, 1.0, 1.0, 0.0, 1.0, 0.0, 0.0, 1.0, 0.0, 1.0, 1.0, 0.0, 1.0, 0.0, 0.0, 1.0, 0.0, 1.0, 1.0, 0.0, 1.0, 0.0, 0.0, 1.0, 0.0, 1.0, 1.0, 0.0, 1.0, 0.0, 0.0, 1.0, 0.0, 1.0, 1.0, 0.0, 1.0, 0.0, 0.0, 1.0, 0.0, 1.0, 1.0, 0.0, 1.0, 0.0, 0.0, 1.0, 0.0, 1.0, 1.0, 0.0, 1.0, 0.0, 0.0, 1.0, 0.0, 1.0, 1.0, 0.0, 1.0, 0.0, 0.0, 1.0, 0.0, 1.0, 1.0, 0.0, 1.0, 0.0, 0.0, 1.0, 0.0, 1.0, 1.0, 0.0, 1.0, 0.0, 0.0, 1.0, 0.0, 1.0, 1.0, 0.0, 1.0, 0.0, 0.0, 1.0, 0.0, 1.0, 1.0, 0.0, 1.0, 0.0, 0.0, 1.0, 0.0, 1.0, 1.0, 0.0, 1.0, 0.0, 0.0, 1.0, 0.0, 1.0, 1.0, 0.0, 1.0, 0.0, 0.0, 1.0, 0.0, 1.0, 1.0, 0.0, 1.0, 0.0, 0.0, 1.0, 0.0, 1.0, 1.0, 0.0, 1.0, 0.0, 0.0, 1.0, 0.0, 1.0, 1.0, 0.0, 1.0, 0.0, 0.0, 1.0, 0.0, 1.0, 1.0, 0.0, 1.0, 0.0, 0.0, 1.0, 0.0, 1.0, 1.0, 0.0, 1.0, 0.0, 0.0, 1.0, 0.0, 1.0, 1.0, 0.0, 1.0, 0.0, 0.0, 1.0, 0.0, 1.0, 1.0, 0.0, 1.0, 0.0, 0.0, 1.0, 0.0, 1.0, 1.0, 0.0, 1.0, 0.0, 0.0, 1.0, 0.0, 1.0, 1.0, 0.0, 1.0, 0.0, 0.0, 1.0, 0.0, 1.0, 1.0, 0.0, 1.0, 0.0, 0.0, 1.0, 0.0, 1.0, 1.0, 0.0, 1.0, 0.0, 0.0, 1.0, 0.0, 1.0, 1.0, 0.0, 1.0, 0.0, 0.0, 1.0, 0.0, 1.0, 1.0, 0.0, 1.0, 0.0, 0.0, 1.0, 0.0, 1.0, 1.0, 0.0, 1.0, 0.0, 0.0, 1.0, 0.0, 1.0, 1.0, 0.0, 1.0, 0.0, 0.0, 1.0, 0.0, 1.0, 1.0, 0.0, 1.0, 0.0, 0.0, 1.0, 0.0, 1.0, 1.0, 0.0, 1.0, 0.0, 0.0, 1.0, 0.0, 1.0, 1.0, 0.0, 1.0, 0.0, 0.0, 1.0, 0.0, 1.0, 1.0, 0.0, 1.0, 0.0, 0.0, 1.0, 0.0, 1.0, 1.0, 0.0, 1.0, 0.0, 0.0, 1.0, 0.0, 1.0, 1.0, 0.0, 1.0, 0.0, 0.0, 1.0, 0.0, 1.0, 1.0, 0.0, 1.0, 0.0, 0.0, 1.0, 0.0, 1.0, 1.0, 0.0, 1.0, 0.0, 0.0, 1.0, 0.0, 1.0, 1.0, 0.0, 1.0, 0.0, 0.0, 1.0, 0.0, 1.0, 1.0, 0.0, 1.0, 0.0, 0.0, 1.0, 0.0, 1.0, 1.0, 0.0, 1.0, 0.0, 0.0, 1.0, 0.0, 1.0, 1.0, 0.0, 1.0, 0.0, 0.0, 1.0, 0.0, 1.0, 1.0, 0.0, 1.0, 0.0, 0.0, 1.0, 0.0, 1.0, 1.0, 0.0, 1.0, 0.0, 0.0, 1.0, 0.0, 1.0, 1.0, 0.0, 1.0, 0.0, 0.0, 1.0, 0.0, 1.0, 1.0, 0.0, 1.0, 0.0, 0.0, 1.0, 0.0, 1.0, 1.0, 0.0, 1.0, 0.0, 0.0, 1.0, 0.0, 1.0, 1.0, 0.0, 1.0, 0.0, 0.0, 1.0, 0.0, 1.0, 1.0, 0.0, 1.0, 0.0, 0.0, 1.0, 0.0, 1.0, 1.0, 0.0, 1.0, 0.0, 0.0, 1.0, 0.0, 1.0, 1.0, 0.0, 1.0, 0.0, 0.0, 1.0, 0.0, 1.0, 1.0, 0.0, 1.0, 0.0, 0.0, 1.0, 0.0, 1.0, 1.0, 0.0, 1.0, 0.0, 0.0, 1.0, 0.0, 1.0, 1.0, 0.0, 1.0, 0.0, 0.0, 1.0, 0.0, 1.0, 1.0, 0.0, 1.0, 0.0, 0.0, 1.0, 0.0, 1.0, 1.0, 0.0, 1.0, 0.0, 0.0, 1.0, 0.0, 1.0, 1.0, 0.0, 1.0, 0.0, 0.0, 1.0, 0.0, 1.0, 1.0, 0.0, 1.0, 0.0, 0.0, 1.0, 0.0, 1.0, 1.0, 0.0, 1.0, 0.0, 0.0, 1.0, 0.0, 1.0, 1.0, 0.0, 1.0, 0.0, 0.0, 1.0, 0.0, 1.0, 1.0, 0.0, 1.0, 0.0, 0.0, 1.0, 0.0, 1.0, 1.0, 0.0, 1.0, 0.0, 0.0, 1.0, 0.0, 1.0, 1.0, 0.0, 1.0, 0.0, 0.0, 1.0, 0.0, 1.0, 1.0, 0.0, 1.0, 0.0, 0.0, 1.0, 0.0, 1.0, 1.0, 0.0, 1.0, 0.0, 0.0, 1.0, 0.0, 1.0, 1.0, 0.0, 1.0, 0.0, 0.0, 1.0, 0.0, 1.0, 1.0, 0.0, 1.0, 0.0, 0.0, 1.0, 0.0, 1.0, 1.0, 0.0, 1.0, 0.0, 0.0, 1.0, 0.0, 1.0, 1.0, 0.0, 1.0, 0.0, 0.0, 1.0, 0.0, 1.0, 1.0, 0.0, 1.0, 0.0, 0.0, 1.0, 0.0, 1.0, 1.0, 0.0, 1.0, 0.0, 0.0, 1.0, 0.0, 1.0, 1.0, 0.0, 1.0, 0.0, 0.0, 1.0, 0.0, 1.0, 1.0, 0.0, 1.0, 0.0, 0.0, 1.0, 0.0, 1.0, 1.0, 0.0, 1.0, 0.0, 0.0, 1.0, 0.0, 1.0, 1.0, 0.0, 1.0, 0.0, 0.0, 1.0, 0.0, 1.0, 1.0, 0.0, 1.0, 0.0, 0.0, 1.0, 0.0, 1.0, 1.0, 0.0, 1.0, 0.0, 0.0, 1.0, 0.0, 1.0, 1.0, 0.0, 1.0, 0.0, 0.0, 1.0, 0.0, 1.0, 1.0, 0.0, 1.0, 0.0, 0.0, 1.0, 0.0, 1.0, 1.0, 0.0, 1.0, 0.0, 0.0, 1.0, 0.0, 1.0, 1.0, 0.0, 1.0, 0.0, 0.0, 1.0, 0.0, 1.0, 1.0, 0.0, 1.0, 0.0, 0.0, 1.0, 0.0, 1.0, 1.0, 0.0, 1.0, 0.0, 0.0, 1.0, 0.0, 1.0, 1.0, 0.0, 1.0, 0.0, 0.0, 1.0, 0.0, 1.0, 1.0, 0.0, 1.0, 0.0, 0.0, 1.0, 0.0, 1.0, 1.0, 0.0, 1.0, 0.0, 0.0, 1.0, 0.0, 1.0, 1.0, 0.0, 1.0, 0.0, 0.0, 1.0, 0.0, 1.0, 1.0, 0.0, 1.0, 0.0, 0.0, 1.0, 0.0, 1.0, 1.0, 0.0, 1.0, 0.0, 0.0, 1.0, 0.0, 1.0, 1.0, 0.0, 1.0, 0.0, 0.0, 1.0, 0.0, 1.0, 1.0, 0.0, 1.0, 0.0, 0.0, 1.0, 0.0, 1.0, 1.0, 0.0, 1.0, 0.0, 0.0, 1.0, 0.0, 1.0, 1.0, 0.0, 1.0, 0.0, 0.0, 1.0, 0.0, 1.0, 1.0, 0.0, 1.0, 0.0, 0.0, 1.0, 0.0, 1.0, 1.0, 0.0, 1.0, 0.0, 0.0, 1.0, 0.0, 1.0, 1.0, 0.0, 1.0, 0.0, 0.0, 1.0, 0.0, 1.0, 1.0, 0.0, 1.0, 0.0, 0.0, 1.0, 0.0, 1.0, 1.0, 0.0, 1.0, 0.0, 0.0, 1.0, 0.0, 1.0, 1.0, 0.0, 1.0, 0.0, 0.0, 1.0, 0.0, 1.0, 1.0, 0.0, 1.0, 0.0, 0.0, 1.0, 0.0, 1.0, 1.0, 0.0, 1.0, 0.0, 0.0, 1.0, 0.0, 1.0, 1.0, 0.0, 1.0, 0.0, 0.0, 1.0, 0.0, 1.0, 1.0, 0.0, 1.0, 0.0, 0.0, 1.0, 0.0, 1.0, 1.0, 0.0, 1.0, 0.0, 0.0, 1.0, 0.0, 1.0, 1.0, 0.0, 1.0, 0.0, 0.0, 1.0, 0.0, 1.0, 1.0, 0.0, 1.0, 0.0, 0.0, 1.0, 0.0, 1.0, 1.0, 0.0, 1.0, 0.0, 0.0, 1.0, 0.0, 1.0, 1.0, 0.0, 1.0, 0.0, 0.0, 1.0, 0.0, 1.0, 1.0, 0.0, 1.0, 0.0, 0.0, 1.0, 0.0, 1.0, 1.0, 0.0, 1.0, 0.0, 0.0, 1.0, 0.0, 1.0, 1.0, 0.0, 1.0, 0.0, 0.0, 1.0, 0.0, 1.0, 1.0, 0.0, 1.0, 0.0, 0.0, 1.0, 0.0, 1.0, 1.0, 0.0, 1.0, 0.0, 0.0, 1.0, 0.0, 1.0, 1.0, 0.0, 1.0, 0.0, 0.0, 1.0, 0.0, 1.0, 1.0, 0.0, 1.0, 0.0, 0.0, 1.0, 0.0, 1.0, 1.0, 0.0, 1.0, 0.0, 0.0, 1.0, 0.0, 1.0, 1.0, 0.0, 1.0, 0.0, 0.0, 1.0, 0.0, 1.0, 1.0, 0.0, 1.0, 0.0, 0.0, 1.0, 0.0, 1.0, 1.0, 0.0, 1.0, 0.0, 0.0, 1.0, 0.0, 1.0, 1.0, 0.0, 1.0, 0.0, 0.0, 1.0, 0.0, 1.0, 1.0, 0.0, 1.0, 0.0, 0.0, 1.0, 0.0, 1.0, 1.0, 0.0, 1.0, 0.0, 0.0, 1.0, 0.0, 1.0, 1.0, 0.0, 1.0, 0.0, 0.0, 1.0, 0.0, 1.0, 1.0, 0.0, 1.0, 0.0, 0.0, 1.0, 0.0, 1.0, 1.0, 0.0, 1.0, 0.0, 0.0, 1.0, 0.0, 1.0, 1.0, 0.0, 1.0, 0.0, 0.0, 1.0, 0.0, 1.0, 1.0, 0.0, 1.0, 0.0, 0.0, 1.0, 0.0, 1.0, 1.0, 0.0, 1.0, 0.0, 0.0, 1.0, 0.0, 1.0, 1.0, 0.0, 1.0, 0.0, 0.0, 1.0, 0.0, 1.0, 1.0, 0.0, 1.0, 0.0, 0.0, 1.0, 0.0, 1.0, 1.0, 0.0, 1.0, 0.0, 0.0, 1.0, 0.0, 1.0, 1.0, 0.0, 1.0, 0.0, 0.0, 1.0, 0.0, 1.0, 1.0, 0.0, 1.0, 0.0, 0.0, 1.0, 0.0, 1.0, 1.0, 0.0, 1.0, 0.0, 0.0, 1.0, 0.0, 1.0, 1.0, 0.0, 1.0, 0.0, 0.0, 1.0, 0.0, 1.0, 1.0, 0.0, 1.0, 0.0, 0.0, 1.0, 0.0, 1.0, 1.0, 0.0, 1.0, 0.0, 0.0, 1.0, 0.0, 1.0, 1.0, 0.0, 1.0, 0.0, 0.0, 1.0, 0.0, 1.0, 1.0, 0.0, 1.0, 0.0, 0.0, 1.0, 0.0, 1.0, 1.0, 0.0, 1.0, 0.0, 0.0, 1.0, 0.0, 1.0, 1.0, 0.0, 1.0, 0.0, 0.0, 1.0, 0.0, 1.0, 1.0, 0.0, 1.0, 0.0, 0.0, 1.0, 0.0, 1.0, 1.0, 0.0, 1.0, 0.0, 0.0, 1.0, 0.0, 1.0, 1.0, 0.0, 1.0, 0.0, 0.0, 1.0, 0.0, 1.0, 1.0, 0.0, 1.0, 0.0, 0.0, 1.0, 0.0, 1.0, 1.0, 0.0, 1.0, 0.0, 0.0, 1.0, 0.0, 1.0, 1.0, 0.0, 1.0, 0.0, 0.0, 1.0, 0.0, 1.0, 1.0, 0.0, 1.0, 0.0, 0.0, 1.0, 0.0, 1.0, 1.0, 0.0, 1.0, 0.0, 0.0, 1.0, 0.0, 1.0, 1.0, 0.0, 1.0, 0.0, 0.0, 1.0, 0.0, 1.0, 1.0, 0.0, 1.0, 0.0, 0.0, 1.0, 0.0, 1.0, 1.0, 0.0, 1.0, 0.0, 0.0, 1.0, 0.0, 1.0, 1.0, 0.0, 1.0, 0.0, 0.0, 1.0, 0.0, 1.0, 1.0, 0.0, 1.0, 0.0, 0.0, 1.0, 0.0, 1.0, 1.0, 0.0, 1.0, 0.0, 0.0, 1.0, 0.0, 1.0, 1.0, 0.0, 1.0, 0.0, 0.0, 1.0, 0.0, 1.0, 1.0, 0.0, 1.0, 0.0, 0.0, 1.0, 0.0, 1.0, 1.0, 0.0, 1.0, 0.0, 0.0, 1.0, 0.0, 1.0, 1.0, 0.0, 1.0, 0.0, 0.0, 1.0, 0.0, 1.0, 1.0, 0.0, 1.0, 0.0, 0.0, 1.0, 0.0, 1.0, 1.0, 0.0, 1.0, 0.0, 0.0, 1.0, 0.0, 1.0, 1.0, 0.0, 1.0, 0.0, 0.0, 1.0, 0.0, 1.0, 1.0, 0.0, 1.0, 0.0, 0.0, 1.0, 0.0, 1.0, 1.0, 0.0, 1.0, 0.0, 0.0, 1.0, 0.0, 1.0, 1.0, 0.0, 1.0, 0.0, 0.0, 1.0, 0.0, 1.0, 1.0, 0.0, 1.0, 0.0, 0.0, 1.0, 0.0, 1.0, 1.0, 0.0, 1.0, 0.0, 0.0, 1.0, 0.0, 1.0, 1.0, 0.0, 1.0, 0.0, 0.0, 1.0, 0.0, 1.0, 1.0, 0.0, 1.0, 0.0, 0.0, 1.0, 0.0, 1.0, 1.0, 0.0, 1.0, 0.0, 0.0, 1.0, 0.0, 1.0, 1.0, 0.0, 1.0, 0.0, 0.0, 1.0, 0.0, 1.0, 1.0, 0.0, 1.0, 0.0, 0.0, 1.0, 0.0, 1.0, 1.0, 0.0, 1.0, 0.0, 0.0, 1.0, 0.0, 1.0, 1.0, 0.0, 1.0, 0.0, 0.0, 1.0, 0.0, 1.0, 1.0, 0.0, 1.0, 0.0, 0.0, 1.0, 0.0, 1.0, 1.0, 0.0, 1.0, 0.0, 0.0, 1.0, 0.0, 1.0, 1.0, 0.0, 1.0, 0.0, 0.0, 1.0, 0.0, 1.0, 1.0, 0.0, 1.0, 0.0, 0.0, 1.0, 0.0, 1.0, 1.0, 0.0, 1.0, 0.0, 0.0, 1.0, 0.0, 1.0, 1.0, 0.0, 1.0, 0.0, 0.0, 1.0, 0.0, 1.0, 1.0, 0.0, 1.0, 0.0, 0.0, 1.0, 0.0, 1.0, 1.0, 0.0, 1.0, 0.0, 0.0, 1.0, 0.0, 1.0, 1.0, 0.0, 1.0, 0.0, 0.0, 1.0, 0.0, 1.0, 1.0, 0.0, 1.0, 0.0, 0.0, 1.0, 0.0, 1.0, 1.0, 0.0, 1.0, 0.0, 0.0, 1.0, 0.0, 1.0, 1.0, 0.0, 1.0, 0.0, 0.0, 1.0, 0.0, 1.0, 1.0, 0.0, 1.0, 0.0, 0.0, 1.0, 0.0, 1.0, 1.0, 0.0, 1.0, 0.0, 0.0, 1.0, 0.0, 1.0, 1.0, 0.0, 1.0, 0.0, 0.0, 1.0, 0.0, 1.0, 1.0, 0.0, 1.0, 0.0, 0.0, 1.0, 0.0, 1.0, 1.0, 0.0, 1.0, 0.0, 0.0, 1.0, 0.0, 1.0, 1.0, 0.0, 1.0, 0.0, 0.0, 1.0, 0.0, 1.0, 1.0, 0.0, 1.0, 0.0, 0.0, 1.0, 0.0, 1.0, 1.0, 0.0, 1.0, 0.0, 0.0, 1.0, 0.0, 1.0, 1.0, 0.0, 1.0, 0.0, 0.0, 1.0, 0.0, 1.0, 1.0, 0.0, 1.0, 0.0, 0.0, 1.0, 0.0, 1.0, 1.0, 0.0, 1.0, 0.0, 0.0, 1.0, 0.0, 1.0, 1.0, 0.0, 1.0, 0.0, 0.0, 1.0, 0.0, 1.0, 1.0, 0.0, 1.0, 0.0, 0.0, 1.0, 0.0, 1.0, 1.0, 0.0, 1.0, 0.0, 0.0, 1.0, 0.0, 1.0, 1.0, 0.0, 1.0, 0.0, 0.0, 1.0, 0.0, 1.0, 1.0, 0.0, 1.0, 0.0, 0.0, 1.0, 0.0, 1.0, 1.0, 0.0, 1.0, 0.0, 0.0, 1.0, 0.0, 1.0, 1.0, 0.0, 1.0, 0.0, 0.0, 1.0, 0.0, 1.0, 1.0, 0.0, 1.0, 0.0, 0.0, 1.0, 0.0, 1.0, 1.0, 0.0, 1.0, 0.0, 0.0, 1.0, 0.0, 1.0, 1.0, 0.0, 1.0, 0.0, 0.0, 1.0, 0.0, 1.0, 1.0, 0.0, 1.0, 0.0, 0.0, 1.0, 0.0, 1.0, 1.0, 0.0, 1.0, 0.0, 0.0, 1.0, 0.0, 1.0, 1.0, 0.0, 1.0, 0.0, 0.0, 1.0, 0.0, 1.0, 1.0, 0.0, 1.0, 0.0, 0.0, 1.0, 0.0, 1.0, 1.0, 0.0, 1.0, 0.0, 0.0, 1.0, 0.0, 1.0, 1.0, 0.0, 1.0, 0.0, 0.0, 1.0, 0.0, 1.0, 1.0, 0.0, 1.0, 0.0, 0.0, 1.0, 0.0, 1.0, 1.0, 0.0, 1.0, 0.0, 0.0, 1.0, 0.0, 1.0, 1.0, 0.0, 1.0, 0.0, 0.0, 1.0, 0.0, 1.0, 1.0, 0.0, 1.0, 0.0, 0.0, 1.0, 0.0, 1.0, 1.0, 0.0, 1.0, 0.0, 0.0, 1.0, 0.0, 1.0, 1.0, 0.0, 1.0, 0.0, 0.0, 1.0, 0.0, 1.0, 1.0, 0.0, 1.0, 0.0, 0.0, 1.0, 0.0, 1.0, 1.0, 0.0, 1.0, 0.0, 0.0, 1.0, 0.0, 1.0, 1.0, 0.0, 1.0, 0.0, 0.0, 1.0, 0.0, 1.0, 1.0, 0.0, 1.0, 0.0, 0.0, 1.0, 0.0, 1.0, 1.0, 0.0, 1.0, 0.0, 0.0, 1.0, 0.0, 1.0, 1.0, 0.0, 1.0, 0.0, 0.0, 1.0, 0.0, 1.0, 1.0, 0.0, 1.0, 0.0, 0.0, 1.0, 0.0, 1.0, 1.0, 0.0, 1.0, 0.0, 0.0, 1.0, 0.0, 1.0, 1.0, 0.0, 1.0, 0.0, 0.0, 1.0, 0.0, 1.0, 1.0, 0.0, 1.0, 0.0, 0.0, 1.0, 0.0, 1.0, 1.0, 0.0, 1.0, 0.0, 0.0, 1.0, 0.0, 1.0, 1.0, 0.0, 1.0, 0.0, 0.0, 1.0, 0.0, 1.0, 1.0, 0.0, 1.0, 0.0, 0.0, 1.0, 0.0, 1.0, 1.0, 0.0, 1.0, 0.0, 0.0, 1.0, 0.0, 1.0, 1.0, 0.0, 1.0, 0.0, 0.0, 1.0, 0.0, 1.0, 1.0, 0.0, 1.0, 0.0, 0.0, 1.0, 0.0, 1.0, 1.0, 0.0, 1.0, 0.0, 0.0, 1.0, 0.0, 1.0, 1.0, 0.0, 1.0, 0.0, 0.0, 1.0, 0.0, 1.0, 1.0, 0.0, 1.0, 0.0, 0.0, 1.0, 0.0, 1.0, 1.0, 0.0, 1.0, 0.0, 0.0, 1.0, 0.0, 1.0, 1.0, 0.0, 1.0, 0.0, 0.0, 1.0, 0.0, 1.0, 1.0, 0.0, 1.0, 0.0, 0.0, 1.0, 0.0, 1.0, 1.0, 0.0, 1.0, 0.0, 0.0, 1.0, 0.0, 1.0, 1.0, 0.0, 1.0, 0.0, 0.0, 1.0, 0.0, 1.0, 1.0, 0.0, 1.0, 0.0, 0.0, 1.0, 0.0, 1.0, 1.0, 0.0, 1.0, 0.0, 0.0, 1.0, 0.0, 1.0, 1.0, 0.0, 1.0, 0.0, 0.0, 1.0, 0.0, 1.0, 1.0, 0.0, 1.0, 0.0, 0.0, 1.0, 0.0, 1.0, 1.0, 0.0, 1.0, 0.0, 0.0, 1.0, 0.0, 1.0, 1.0, 0.0, 1.0, 0.0, 0.0, 1.0, 0.0, 1.0, 1.0, 0.0, 1.0, 0.0, 0.0, 1.0, 0.0, 1.0, 1.0, 0.0, 1.0, 0.0, 0.0, 1.0, 0.0, 1.0, 1.0, 0.0, 1.0, 0.0, 0.0, 1.0, 0.0, 1.0, 1.0, 0.0, 1.0, 0.0, 0.0, 1.0, 0.0, 1.0, 1.0, 0.0, 1.0, 0.0, 0.0, 1.0, 0.0, 1.0, 1.0, 0.0, 1.0, 0.0, 0.0, 1.0, 0.0, 1.0, 1.0, 0.0, 1.0, 0.0, 0.0, 1.0, 0.0, 1.0, 1.0, 0.0, 1.0, 0.0, 0.0, 1.0, 0.0, 1.0, 1.0, 0.0, 1.0, 0.0, 0.0, 1.0, 0.0, 1.0, 1.0, 0.0, 1.0, 0.0, 0.0, 1.0, 0.0, 1.0, 1.0, 0.0, 1.0, 0.0, 0.0, 1.0, 0.0, 1.0, 1.0, 0.0, 1.0, 0.0, 0.0, 1.0, 0.0, 1.0, 1.0, 0.0, 1.0, 0.0, 0.0, 1.0, 0.0, 1.0, 1.0, 0.0, 1.0, 0.0, 0.0, 1.0, 0.0, 1.0, 1.0, 0.0, 1.0, 0.0, 0.0, 1.0, 0.0, 1.0, 1.0, 0.0, 1.0, 0.0, 0.0, 1.0, 0.0, 1.0, 1.0, 0.0, 1.0, 0.0, 0.0, 1.0, 0.0, 1.0, 1.0, 0.0, 1.0, 0.0, 0.0, 1.0, 0.0, 1.0, 1.0, 0.0, 1.0, 0.0, 0.0, 1.0, 0.0, 1.0, 1.0, 0.0, 1.0, 0.0, 0.0, 1.0, 0.0, 1.0, 1.0, 0.0, 1.0, 0.0, 0.0, 1.0, 0.0, 1.0, 1.0, 0.0, 1.0, 0.0, 0.0, 1.0, 0.0, 1.0, 1.0, 0.0, 1.0, 0.0, 0.0, 1.0, 0.0, 1.0, 1.0, 0.0, 1.0])
me_cube.materials.append(mat_trunk)
me_cube.use_remesh_preserve_volume = False
me_cube.use_remesh_preserve_attributes = False
me_cube.use_mirror_vertex_groups = False
me_cube.update()

# ---- objects
ob_icosphere_001 = bpy.data.objects.new('Icosphere.001', me_icosphere_001)
ob_icosphere = bpy.data.objects.new('Icosphere', me_icosphere)
ob_cube = bpy.data.objects.new('Cube', me_cube)
ob_lamp = bpy.data.objects.new('Lamp', light_lamp)
ob_camera = bpy.data.objects.new('Camera', cam_camera)

# ---- transforms, parenting, visibility, modifiers, constraints
ob_icosphere_001.location = (-1.226, -3.473, 3.817)
ob_icosphere_001.scale = (1.881, 1.881, 1.881)
ob_icosphere_001.lineart.crease_threshold = 0.0
ob_icosphere.location = (0.0, -0.09923, 6.207)
ob_icosphere.rotation_euler = (-0.1433, -0.02171, -0.02727)
ob_icosphere.scale = (1.729, 2.357, 1.671)
ob_icosphere.lineart.crease_threshold = 0.0
ob_cube.location = (0.0, 0.0, 1.885)
ob_cube.lock_rotations_4d = False
ob_cube.empty_display_type = 'ARROWS'
ob_cube.lineart.crease_threshold = 0.0
ob_lamp.location = (4.076, 1.005, 5.904)
ob_lamp.rotation_euler = (0.6503, 0.05522, 1.866)
ob_lamp.lock_rotations_4d = False
ob_lamp.empty_display_type = 'ARROWS'
ob_lamp.color = (0.0, 0.0, 0.0, 0.0)
ob_lamp.lineart.crease_threshold = 0.0
ob_camera.location = (7.481, -6.508, 5.344)
ob_camera.rotation_euler = (1.109, 0.0, 0.8149)
ob_camera.lock_rotations_4d = False
ob_camera.empty_display_type = 'ARROWS'
ob_camera.color = (0.0, 0.0, 0.0, 0.0)
ob_camera.display_type = 'WIRE'
ob_camera.lineart.crease_threshold = 0.0

# ---- collection membership
col_collection_1.objects.link(ob_icosphere_001)
col_collection_1.objects.link(ob_icosphere)
col_collection_1.objects.link(ob_cube)
col_collection_1.objects.link(ob_lamp)
col_collection_1.objects.link(ob_camera)

# ---- scene / render settings (as saved in the file)
scene.camera = ob_camera
scene.frame_start = 1; scene.frame_end = 250; scene.frame_set(1)
scene.render.engine = 'BLENDER_EEVEE_NEXT'
scene.render.resolution_percentage = 50
scene.render.dither_intensity = 0.0
scene.cycles.use_denoising = False
scene.cycles.samples = 128
scene.cycles.sampling_pattern = 'TABULATED_SOBOL'
scene.cycles.use_adaptive_sampling = False
scene.cycles.use_light_tree = False
scene.cycles.blur_glossy = 0.0
scene.cycles.sample_clamp_indirect = 0.0
scene.view_settings.view_transform = 'Standard'
bpy.context.view_layer.update()
